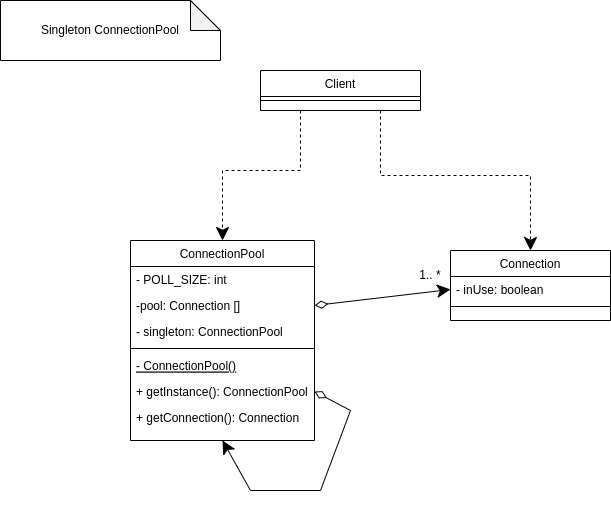

The diagram above was exported from draw.io. Its source (the exported page's mxGraphModel, read from the mxfile embedded in the PNG):
<mxGraphModel dx="1422" dy="767" grid="1" gridSize="10" guides="1" tooltips="1" connect="1" arrows="1" fold="1" page="1" pageScale="1" pageWidth="827" pageHeight="1169" math="0" shadow="0">
  <root>
    <mxCell id="WIyWlLk6GJQsqaUBKTNV-0" />
    <mxCell id="WIyWlLk6GJQsqaUBKTNV-1" parent="WIyWlLk6GJQsqaUBKTNV-0" />
    <mxCell id="zkfFHV4jXpPFQw0GAbJ--6" value="ConnectionPool" style="swimlane;fontStyle=0;align=center;verticalAlign=top;childLayout=stackLayout;horizontal=1;startSize=26;horizontalStack=0;resizeParent=1;resizeLast=0;collapsible=1;marginBottom=0;rounded=0;shadow=0;strokeWidth=1;" parent="WIyWlLk6GJQsqaUBKTNV-1" vertex="1">
      <mxGeometry x="180" y="270" width="184" height="200" as="geometry">
        <mxRectangle x="130" y="380" width="160" height="26" as="alternateBounds" />
      </mxGeometry>
    </mxCell>
    <mxCell id="zkfFHV4jXpPFQw0GAbJ--7" value="- POLL_SIZE: int" style="text;align=left;verticalAlign=top;spacingLeft=4;spacingRight=4;overflow=hidden;rotatable=0;points=[[0,0.5],[1,0.5]];portConstraint=eastwest;" parent="zkfFHV4jXpPFQw0GAbJ--6" vertex="1">
      <mxGeometry y="26" width="184" height="26" as="geometry" />
    </mxCell>
    <mxCell id="zkfFHV4jXpPFQw0GAbJ--8" value="-pool: Connection []" style="text;align=left;verticalAlign=top;spacingLeft=4;spacingRight=4;overflow=hidden;rotatable=0;points=[[0,0.5],[1,0.5]];portConstraint=eastwest;rounded=0;shadow=0;html=0;" parent="zkfFHV4jXpPFQw0GAbJ--6" vertex="1">
      <mxGeometry y="52" width="184" height="26" as="geometry" />
    </mxCell>
    <mxCell id="ANeoqkRbU5J9HfuihO3D-4" value="- singleton: ConnectionPool" style="text;align=left;verticalAlign=top;spacingLeft=4;spacingRight=4;overflow=hidden;rotatable=0;points=[[0,0.5],[1,0.5]];portConstraint=eastwest;rounded=0;shadow=0;html=0;" vertex="1" parent="zkfFHV4jXpPFQw0GAbJ--6">
      <mxGeometry y="78" width="184" height="26" as="geometry" />
    </mxCell>
    <mxCell id="zkfFHV4jXpPFQw0GAbJ--9" value="" style="line;html=1;strokeWidth=1;align=left;verticalAlign=middle;spacingTop=-1;spacingLeft=3;spacingRight=3;rotatable=0;labelPosition=right;points=[];portConstraint=eastwest;" parent="zkfFHV4jXpPFQw0GAbJ--6" vertex="1">
      <mxGeometry y="104" width="184" height="8" as="geometry" />
    </mxCell>
    <mxCell id="zkfFHV4jXpPFQw0GAbJ--10" value="- ConnectionPool()" style="text;align=left;verticalAlign=top;spacingLeft=4;spacingRight=4;overflow=hidden;rotatable=0;points=[[0,0.5],[1,0.5]];portConstraint=eastwest;fontStyle=4" parent="zkfFHV4jXpPFQw0GAbJ--6" vertex="1">
      <mxGeometry y="112" width="184" height="26" as="geometry" />
    </mxCell>
    <mxCell id="ANeoqkRbU5J9HfuihO3D-10" style="edgeStyle=none;rounded=0;orthogonalLoop=1;jettySize=auto;html=1;exitX=1;exitY=0.5;exitDx=0;exitDy=0;entryX=0.5;entryY=1;entryDx=0;entryDy=0;startArrow=diamondThin;startFill=0;startSize=11;endSize=11;" edge="1" parent="zkfFHV4jXpPFQw0GAbJ--6" source="zkfFHV4jXpPFQw0GAbJ--11" target="zkfFHV4jXpPFQw0GAbJ--6">
      <mxGeometry relative="1" as="geometry">
        <Array as="points">
          <mxPoint x="220" y="170" />
          <mxPoint x="190" y="250" />
          <mxPoint x="120" y="250" />
        </Array>
      </mxGeometry>
    </mxCell>
    <mxCell id="zkfFHV4jXpPFQw0GAbJ--11" value="+ getInstance(): ConnectionPool" style="text;align=left;verticalAlign=top;spacingLeft=4;spacingRight=4;overflow=hidden;rotatable=0;points=[[0,0.5],[1,0.5]];portConstraint=eastwest;" parent="zkfFHV4jXpPFQw0GAbJ--6" vertex="1">
      <mxGeometry y="138" width="184" height="26" as="geometry" />
    </mxCell>
    <mxCell id="ANeoqkRbU5J9HfuihO3D-5" value="+ getConnection(): Connection" style="text;align=left;verticalAlign=top;spacingLeft=4;spacingRight=4;overflow=hidden;rotatable=0;points=[[0,0.5],[1,0.5]];portConstraint=eastwest;" vertex="1" parent="zkfFHV4jXpPFQw0GAbJ--6">
      <mxGeometry y="164" width="184" height="26" as="geometry" />
    </mxCell>
    <mxCell id="ANeoqkRbU5J9HfuihO3D-6" style="edgeStyle=orthogonalEdgeStyle;rounded=0;orthogonalLoop=1;jettySize=auto;html=1;exitX=0.75;exitY=1;exitDx=0;exitDy=0;entryX=0.5;entryY=0;entryDx=0;entryDy=0;dashed=1;endSize=11;" edge="1" parent="WIyWlLk6GJQsqaUBKTNV-1" source="zkfFHV4jXpPFQw0GAbJ--13" target="ANeoqkRbU5J9HfuihO3D-1">
      <mxGeometry relative="1" as="geometry" />
    </mxCell>
    <mxCell id="ANeoqkRbU5J9HfuihO3D-7" style="edgeStyle=orthogonalEdgeStyle;rounded=0;orthogonalLoop=1;jettySize=auto;html=1;exitX=0.25;exitY=1;exitDx=0;exitDy=0;entryX=0.5;entryY=0;entryDx=0;entryDy=0;dashed=1;endSize=11;" edge="1" parent="WIyWlLk6GJQsqaUBKTNV-1" source="zkfFHV4jXpPFQw0GAbJ--13" target="zkfFHV4jXpPFQw0GAbJ--6">
      <mxGeometry relative="1" as="geometry" />
    </mxCell>
    <mxCell id="zkfFHV4jXpPFQw0GAbJ--13" value="Client" style="swimlane;fontStyle=0;align=center;verticalAlign=top;childLayout=stackLayout;horizontal=1;startSize=26;horizontalStack=0;resizeParent=1;resizeLast=0;collapsible=1;marginBottom=0;rounded=0;shadow=0;strokeWidth=1;" parent="WIyWlLk6GJQsqaUBKTNV-1" vertex="1">
      <mxGeometry x="310" y="100" width="160" height="40" as="geometry">
        <mxRectangle x="340" y="380" width="170" height="26" as="alternateBounds" />
      </mxGeometry>
    </mxCell>
    <mxCell id="zkfFHV4jXpPFQw0GAbJ--15" value="" style="line;html=1;strokeWidth=1;align=left;verticalAlign=middle;spacingTop=-1;spacingLeft=3;spacingRight=3;rotatable=0;labelPosition=right;points=[];portConstraint=eastwest;" parent="zkfFHV4jXpPFQw0GAbJ--13" vertex="1">
      <mxGeometry y="26" width="160" height="8" as="geometry" />
    </mxCell>
    <mxCell id="ANeoqkRbU5J9HfuihO3D-0" value="Singleton ConnectionPool" style="shape=note;whiteSpace=wrap;html=1;backgroundOutline=1;darkOpacity=0.05;" vertex="1" parent="WIyWlLk6GJQsqaUBKTNV-1">
      <mxGeometry x="50" y="30" width="220" height="60" as="geometry" />
    </mxCell>
    <mxCell id="ANeoqkRbU5J9HfuihO3D-1" value="Connection" style="swimlane;fontStyle=0;align=center;verticalAlign=top;childLayout=stackLayout;horizontal=1;startSize=26;horizontalStack=0;resizeParent=1;resizeLast=0;collapsible=1;marginBottom=0;rounded=0;shadow=0;strokeWidth=1;" vertex="1" parent="WIyWlLk6GJQsqaUBKTNV-1">
      <mxGeometry x="500" y="280" width="160" height="70" as="geometry">
        <mxRectangle x="340" y="380" width="170" height="26" as="alternateBounds" />
      </mxGeometry>
    </mxCell>
    <mxCell id="ANeoqkRbU5J9HfuihO3D-2" value="- inUse: boolean" style="text;align=left;verticalAlign=top;spacingLeft=4;spacingRight=4;overflow=hidden;rotatable=0;points=[[0,0.5],[1,0.5]];portConstraint=eastwest;" vertex="1" parent="ANeoqkRbU5J9HfuihO3D-1">
      <mxGeometry y="26" width="160" height="26" as="geometry" />
    </mxCell>
    <mxCell id="ANeoqkRbU5J9HfuihO3D-3" value="" style="line;html=1;strokeWidth=1;align=left;verticalAlign=middle;spacingTop=-1;spacingLeft=3;spacingRight=3;rotatable=0;labelPosition=right;points=[];portConstraint=eastwest;" vertex="1" parent="ANeoqkRbU5J9HfuihO3D-1">
      <mxGeometry y="52" width="160" height="8" as="geometry" />
    </mxCell>
    <mxCell id="ANeoqkRbU5J9HfuihO3D-8" style="rounded=0;orthogonalLoop=1;jettySize=auto;html=1;exitX=1;exitY=0.5;exitDx=0;exitDy=0;entryX=0;entryY=0.5;entryDx=0;entryDy=0;endSize=11;startSize=11;startArrow=diamondThin;startFill=0;" edge="1" parent="WIyWlLk6GJQsqaUBKTNV-1" source="zkfFHV4jXpPFQw0GAbJ--8" target="ANeoqkRbU5J9HfuihO3D-2">
      <mxGeometry relative="1" as="geometry" />
    </mxCell>
    <mxCell id="ANeoqkRbU5J9HfuihO3D-11" value="1.. *" style="text;html=1;strokeColor=none;fillColor=none;align=center;verticalAlign=middle;whiteSpace=wrap;rounded=0;" vertex="1" parent="WIyWlLk6GJQsqaUBKTNV-1">
      <mxGeometry x="450" y="290" width="60" height="30" as="geometry" />
    </mxCell>
  </root>
</mxGraphModel>